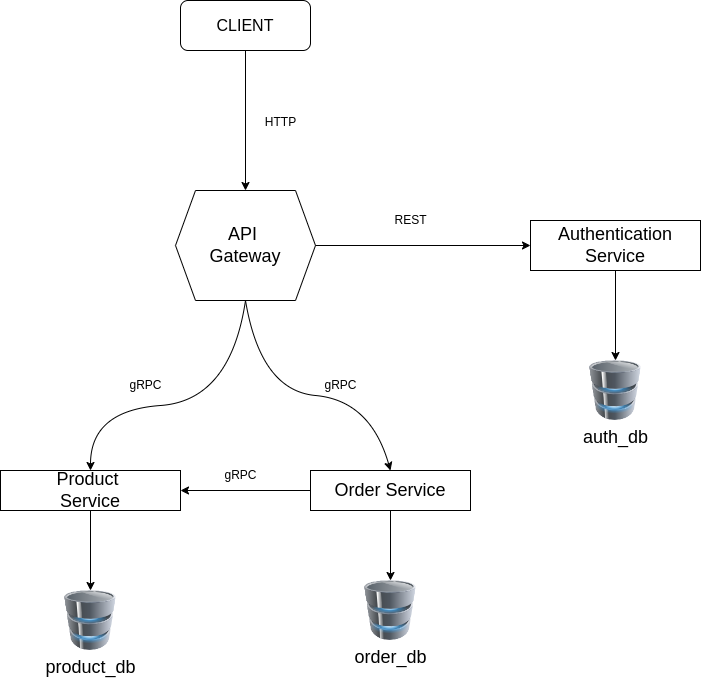

The diagram above was exported from draw.io. Its source (the exported page's mxGraphModel, read from the mxfile embedded in the PNG):
<mxGraphModel dx="699" dy="490" grid="1" gridSize="10" guides="1" tooltips="1" connect="1" arrows="1" fold="1" page="1" pageScale="1" pageWidth="850" pageHeight="1100" math="0" shadow="0">
  <root>
    <mxCell id="0" />
    <mxCell id="1" parent="0" />
    <mxCell id="2" value="&lt;font size=&quot;3&quot;&gt;CLIENT&lt;/font&gt;" style="rounded=1;whiteSpace=wrap;html=1;" parent="1" vertex="1">
      <mxGeometry x="330" y="10" width="130" height="50" as="geometry" />
    </mxCell>
    <mxCell id="3" value="API&amp;nbsp;&lt;br&gt;Gateway" style="shape=hexagon;perimeter=hexagonPerimeter2;whiteSpace=wrap;html=1;fixedSize=1;fontSize=18;" parent="1" vertex="1">
      <mxGeometry x="325" y="200" width="140" height="110" as="geometry" />
    </mxCell>
    <mxCell id="4" value="Authentication Service" style="rounded=0;whiteSpace=wrap;html=1;fontSize=18;" parent="1" vertex="1">
      <mxGeometry x="680" y="230" width="170" height="50" as="geometry" />
    </mxCell>
    <mxCell id="5" value="Product&amp;nbsp;&lt;br&gt;Service" style="rounded=0;whiteSpace=wrap;html=1;fontSize=18;align=center;" parent="1" vertex="1">
      <mxGeometry x="150" y="480" width="180" height="40" as="geometry" />
    </mxCell>
    <mxCell id="6" value="Order Service" style="rounded=0;whiteSpace=wrap;html=1;fontSize=18;" parent="1" vertex="1">
      <mxGeometry x="460" y="480" width="160" height="40" as="geometry" />
    </mxCell>
    <mxCell id="7" value="auth_db" style="image;html=1;image=img/lib/clip_art/computers/Database_128x128.png;fontSize=18;" parent="1" vertex="1">
      <mxGeometry x="725" y="370" width="80" height="60" as="geometry" />
    </mxCell>
    <mxCell id="8" value="order_db" style="image;html=1;image=img/lib/clip_art/computers/Database_128x128.png;fontSize=18;" parent="1" vertex="1">
      <mxGeometry x="500" y="590" width="80" height="60" as="geometry" />
    </mxCell>
    <mxCell id="11" value="product_db" style="image;html=1;image=img/lib/clip_art/computers/Database_128x128.png;fontSize=18;" parent="1" vertex="1">
      <mxGeometry x="200" y="600" width="80" height="60" as="geometry" />
    </mxCell>
    <mxCell id="12" value="" style="endArrow=classic;html=1;fontSize=18;exitX=0.5;exitY=1;exitDx=0;exitDy=0;entryX=0.5;entryY=0;entryDx=0;entryDy=0;" parent="1" source="2" target="3" edge="1">
      <mxGeometry width="50" height="50" relative="1" as="geometry">
        <mxPoint x="400" y="330" as="sourcePoint" />
        <mxPoint x="450" y="280" as="targetPoint" />
      </mxGeometry>
    </mxCell>
    <mxCell id="13" value="&lt;font style=&quot;font-size: 12px;&quot;&gt;HTTP&lt;/font&gt;" style="text;html=1;align=center;verticalAlign=middle;resizable=0;points=[];autosize=1;strokeColor=none;fillColor=none;fontSize=18;" parent="1" vertex="1">
      <mxGeometry x="405" y="110" width="50" height="40" as="geometry" />
    </mxCell>
    <mxCell id="14" value="" style="endArrow=classic;html=1;fontSize=12;entryX=0;entryY=0.5;entryDx=0;entryDy=0;exitX=1;exitY=0.5;exitDx=0;exitDy=0;" parent="1" source="3" target="4" edge="1">
      <mxGeometry width="50" height="50" relative="1" as="geometry">
        <mxPoint x="400" y="330" as="sourcePoint" />
        <mxPoint x="450" y="280" as="targetPoint" />
      </mxGeometry>
    </mxCell>
    <mxCell id="15" value="REST" style="text;html=1;align=center;verticalAlign=middle;resizable=0;points=[];autosize=1;strokeColor=none;fillColor=none;fontSize=12;" parent="1" vertex="1">
      <mxGeometry x="530" y="215" width="60" height="30" as="geometry" />
    </mxCell>
    <mxCell id="18" value="" style="curved=1;endArrow=classic;html=1;fontSize=12;exitX=0.5;exitY=1;exitDx=0;exitDy=0;entryX=0.5;entryY=0;entryDx=0;entryDy=0;" parent="1" source="3" target="6" edge="1">
      <mxGeometry width="50" height="50" relative="1" as="geometry">
        <mxPoint x="480" y="380" as="sourcePoint" />
        <mxPoint x="590" y="340" as="targetPoint" />
        <Array as="points">
          <mxPoint x="410" y="400" />
          <mxPoint x="520" y="410" />
        </Array>
      </mxGeometry>
    </mxCell>
    <mxCell id="21" value="" style="curved=1;endArrow=classic;html=1;fontSize=12;exitX=0.5;exitY=1;exitDx=0;exitDy=0;entryX=0.5;entryY=0;entryDx=0;entryDy=0;" parent="1" source="3" target="5" edge="1">
      <mxGeometry width="50" height="50" relative="1" as="geometry">
        <mxPoint x="325" y="330" as="sourcePoint" />
        <mxPoint x="180" y="500" as="targetPoint" />
        <Array as="points">
          <mxPoint x="380" y="410" />
          <mxPoint x="240" y="420" />
        </Array>
      </mxGeometry>
    </mxCell>
    <mxCell id="22" value="gRPC" style="text;html=1;align=center;verticalAlign=middle;resizable=0;points=[];autosize=1;strokeColor=none;fillColor=none;fontSize=12;" parent="1" vertex="1">
      <mxGeometry x="460" y="380" width="60" height="30" as="geometry" />
    </mxCell>
    <mxCell id="23" value="gRPC" style="text;html=1;align=center;verticalAlign=middle;resizable=0;points=[];autosize=1;strokeColor=none;fillColor=none;fontSize=12;" parent="1" vertex="1">
      <mxGeometry x="265" y="380" width="60" height="30" as="geometry" />
    </mxCell>
    <mxCell id="24" value="" style="endArrow=classic;html=1;fontSize=12;exitX=0;exitY=0.5;exitDx=0;exitDy=0;entryX=1;entryY=0.5;entryDx=0;entryDy=0;" parent="1" source="6" target="5" edge="1">
      <mxGeometry width="50" height="50" relative="1" as="geometry">
        <mxPoint x="280" y="530" as="sourcePoint" />
        <mxPoint x="330" y="480" as="targetPoint" />
      </mxGeometry>
    </mxCell>
    <mxCell id="25" value="gRPC" style="text;html=1;align=center;verticalAlign=middle;resizable=0;points=[];autosize=1;strokeColor=none;fillColor=none;fontSize=12;" parent="1" vertex="1">
      <mxGeometry x="360" y="470" width="60" height="30" as="geometry" />
    </mxCell>
    <mxCell id="26" value="" style="endArrow=classic;html=1;fontSize=12;exitX=0.5;exitY=1;exitDx=0;exitDy=0;entryX=0.5;entryY=0;entryDx=0;entryDy=0;" parent="1" source="5" target="11" edge="1">
      <mxGeometry width="50" height="50" relative="1" as="geometry">
        <mxPoint x="250" y="530" as="sourcePoint" />
        <mxPoint x="300" y="480" as="targetPoint" />
      </mxGeometry>
    </mxCell>
    <mxCell id="27" value="" style="endArrow=classic;html=1;fontSize=12;exitX=0.5;exitY=1;exitDx=0;exitDy=0;entryX=0.5;entryY=0;entryDx=0;entryDy=0;" parent="1" source="6" target="8" edge="1">
      <mxGeometry width="50" height="50" relative="1" as="geometry">
        <mxPoint x="250" y="530" as="sourcePoint" />
        <mxPoint x="300" y="480" as="targetPoint" />
      </mxGeometry>
    </mxCell>
    <mxCell id="28" value="" style="endArrow=classic;html=1;fontSize=12;exitX=0.5;exitY=1;exitDx=0;exitDy=0;entryX=0.5;entryY=0;entryDx=0;entryDy=0;" parent="1" source="4" target="7" edge="1">
      <mxGeometry width="50" height="50" relative="1" as="geometry">
        <mxPoint x="550" y="530" as="sourcePoint" />
        <mxPoint x="550" y="600" as="targetPoint" />
      </mxGeometry>
    </mxCell>
  </root>
</mxGraphModel>